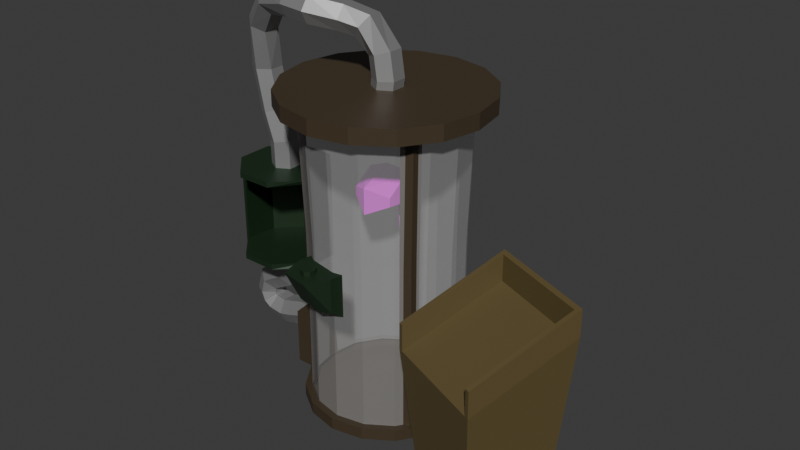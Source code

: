 # Source: CloningMachine.blend  (saved by Blender 5.0.118; exported with 4.5.12 LTS)
import bpy
from mathutils import Matrix  # noqa: F401  (used for matrix-valued properties, if any)

bpy.ops.wm.read_factory_settings(use_empty=True)
scene = bpy.context.scene
scene.name = 'Scene'

# ---- collections
col_collection = bpy.data.collections.new('Collection'); scene.collection.children.link(col_collection)

# ---- images (referenced by path relative to the original .blend; pixels are not part of the script)
import os
ASSET_DIR = os.environ.get("B2B_ASSET_DIR", "")  # directory of the original .blend (textures are referenced by path, not embedded)
HERE = os.path.dirname(os.path.abspath(__file__))  # packed textures are extracted next to this script under _unpacked/

def load_image(name, relpath, width, height, colorspace="sRGB"):
    """Load a texture the original file referenced (path relative to the .blend, or extracted next to this script)."""
    p = next((c for c in (os.path.join(HERE, relpath), os.path.join(ASSET_DIR, relpath)) if relpath and os.path.exists(c)), "")
    if p:
        img = bpy.data.images.load(p, check_existing=True)
        img.name = name
    else:  # same state as the original file: an image datablock whose file is absent (Cycles renders it pink)
        img = bpy.data.images.new(name, width, height)
        img.source = "FILE"
        img.filepath = "//" + (relpath or name)
    img.colorspace_settings.name = colorspace
    return img
img_brain = load_image('Brain', 'ModelTextures/Brain.png', 1024, 1024, 'sRGB')

# ---- materials (node trees are filled in below, after node groups)
mat_glass = bpy.data.materials.new('Glass')
mat_tankstructure = bpy.data.materials.new('TankStructure')
mat_lecturn = bpy.data.materials.new('Lecturn')
mat_hose = bpy.data.materials.new('Hose')
mat_jarstation = bpy.data.materials.new('JarStation')
mat_brain = bpy.data.materials.new('Brain')

# ---- material node trees
mat_glass.use_nodes = True; mat_glass.node_tree.nodes.clear()
_N = mat_glass.node_tree.nodes; _L = mat_glass.node_tree.links
n0 = _N.new('ShaderNodeBsdfPrincipled'); n0.name = 'Principled BSDF'; n0.location = (-200, 100)
n0.inputs[4].default_value = 0.2133
n1 = _N.new('ShaderNodeOutputMaterial'); n1.name = 'Material Output'; n1.location = (200, 100)
_L.new(n0.outputs[0], n1.inputs[0])
n1.is_active_output = True
mat_tankstructure.use_nodes = True; mat_tankstructure.node_tree.nodes.clear()
_N = mat_tankstructure.node_tree.nodes; _L = mat_tankstructure.node_tree.links
n0 = _N.new('ShaderNodeBsdfPrincipled'); n0.name = 'Principled BSDF'; n0.location = (-200, 100)
n0.inputs[0].default_value = (0.05962, 0.04167, 0.02292, 1.0)
n1 = _N.new('ShaderNodeOutputMaterial'); n1.name = 'Material Output'; n1.location = (200, 100)
_L.new(n0.outputs[0], n1.inputs[0])
n1.is_active_output = True
mat_lecturn.use_nodes = True; mat_lecturn.node_tree.nodes.clear()
_N = mat_lecturn.node_tree.nodes; _L = mat_lecturn.node_tree.links
n0 = _N.new('ShaderNodeBsdfPrincipled'); n0.name = 'Principled BSDF'; n0.location = (-200, 100)
n0.inputs[0].default_value = (0.1215, 0.09021, 0.03461, 1.0)
n1 = _N.new('ShaderNodeOutputMaterial'); n1.name = 'Material Output'; n1.location = (200, 100)
_L.new(n0.outputs[0], n1.inputs[0])
n1.is_active_output = True
mat_hose.use_nodes = True; mat_hose.node_tree.nodes.clear()
_N = mat_hose.node_tree.nodes; _L = mat_hose.node_tree.links
n0 = _N.new('ShaderNodeBsdfPrincipled'); n0.name = 'Principled BSDF'; n0.location = (-200, 100)
n0.inputs[0].default_value = (0.3537, 0.3537, 0.3537, 1.0)
n0.inputs[1].default_value = 0.5633
n1 = _N.new('ShaderNodeOutputMaterial'); n1.name = 'Material Output'; n1.location = (200, 100)
_L.new(n0.outputs[0], n1.inputs[0])
n1.is_active_output = True
mat_jarstation.use_nodes = True; mat_jarstation.node_tree.nodes.clear()
_N = mat_jarstation.node_tree.nodes; _L = mat_jarstation.node_tree.links
n0 = _N.new('ShaderNodeBsdfPrincipled'); n0.name = 'Principled BSDF'; n0.location = (-200, 100)
n0.inputs[0].default_value = (0.01678, 0.04143, 0.01793, 1.0)
n0.inputs[1].default_value = 0.3467
n1 = _N.new('ShaderNodeOutputMaterial'); n1.name = 'Material Output'; n1.location = (200, 100)
_L.new(n0.outputs[0], n1.inputs[0])
n1.is_active_output = True
mat_brain.use_nodes = True; mat_brain.node_tree.nodes.clear()
_N = mat_brain.node_tree.nodes; _L = mat_brain.node_tree.links
n0 = _N.new('ShaderNodeBsdfPrincipled'); n0.name = 'Principled BSDF'; n0.location = (-200, 100)
n0.inputs[2].default_value = 0.81
n1 = _N.new('ShaderNodeOutputMaterial'); n1.name = 'Material Output'; n1.location = (200, 100)
n2 = _N.new('ShaderNodeTexImage'); n2.name = 'Image Texture'; n2.location = (-490, 71)
n2.image = img_brain
_L.new(n0.outputs[0], n1.inputs[0])
_L.new(n2.outputs[0], n0.inputs[0])
n1.is_active_output = True

# ---- world
world_world = bpy.data.worlds.new('World'); scene.world = world_world
world_world.use_nodes = True; world_world.node_tree.nodes.clear()
_N = world_world.node_tree.nodes; _L = world_world.node_tree.links
n0 = _N.new('ShaderNodeOutputWorld'); n0.name = 'World Output'; n0.location = (200, 100)
n1 = _N.new('ShaderNodeBackground'); n1.name = 'Background'; n1.location = (-200, 100)
n1.inputs[0].default_value = (0.05088, 0.05088, 0.05088, 1.0)
_L.new(n1.outputs[0], n0.inputs[0])
n0.is_active_output = True
world_world.color = (0.05088, 0.05088, 0.05088)
world_world.sun_shadow_jitter_overblur = 0.0

# ---- meshes
me_cylinder = bpy.data.meshes.new('Cylinder')
me_cylinder.from_pydata([(1.919e-09, 0.6416, 0.0), (0.2455, 0.5927, 0.0), (0.4537, 0.4537, 0.0), (0.5927, 0.2455, 0.0), (0.6416, 2.558e-09, 0.0), (0.5927, -0.2455, 0.0), (0.4537, -0.4537, 0.0), (0.2455, -0.5927, 0.0), (1.919e-09, -0.6416, 0.0), (-0.2455, -0.5927, 0.0), (-0.4537, -0.4537, 0.0), (-0.5927, -0.2455, 0.0), (-0.6416, 2.558e-09, 0.0), (-0.5927, 0.2455, 0.0), (-0.4537, 0.4537, 0.0), (-0.2455, 0.5927, 0.0), (1.919e-09, 0.6566, 0.0), (0.2513, 0.6067, 0.0), (0.4643, 0.4643, 0.0), (0.6067, 0.2513, 0.0), (0.6566, 2.558e-09, 0.0), (0.6067, -0.2513, 0.0), (0.4643, -0.4643, 0.0), (0.2513, -0.6067, 0.0), (1.919e-09, -0.6566, 0.0), (-0.2513, -0.6067, 0.0), (-0.4643, -0.4643, 0.0), (-0.6067, -0.2513, 0.0), (-0.6566, 2.558e-09, 0.0), (-0.6067, 0.2513, 0.0), (-0.4643, 0.4643, 0.0), (-0.2513, 0.6067, 0.0), (1.919e-09, 0.6566, 0.1043), (0.2513, 0.6067, 0.1043), (0.4643, 0.4643, 0.1043), (0.6067, 0.2513, 0.1043), (0.6566, 2.558e-09, 0.1043), (0.6067, -0.2513, 0.1043), (0.4643, -0.4643, 0.1043), (0.2513, -0.6067, 0.1043), (1.919e-09, -0.6566, 0.1043), (-0.2513, -0.6067, 0.1043), (-0.4643, -0.4643, 0.1043), (-0.6067, -0.2513, 0.1043), (-0.6566, 2.558e-09, 0.1043), (-0.6067, 0.2513, 0.1043), (-0.4643, 0.4643, 0.1043), (-0.2513, 0.6067, 0.1043), (1.746e-09, 0.7174, 0.0), (0.2745, 0.6628, 0.0), (0.2745, 0.6628, 0.1043), (0.5073, 0.5073, 0.0), (0.5073, 0.5073, 0.1043), (0.6628, 0.2745, 0.0), (0.6628, 0.2745, 0.1043), (0.7174, 2.45e-09, 0.0), (0.7174, 2.45e-09, 0.1043), (0.6628, -0.2745, 0.0), (0.6628, -0.2745, 0.1043), (0.5073, -0.5073, 0.0), (0.5073, -0.5073, 0.1043), (0.2745, -0.6628, 0.0), (0.2745, -0.6628, 0.1043), (1.746e-09, -0.7174, 0.0), (1.746e-09, -0.7174, 0.1043), (-0.2745, -0.6628, 0.0), (-0.2745, -0.6628, 0.1043), (-0.5073, -0.5073, 0.0), (-0.5073, -0.5073, 0.1043), (-0.6628, -0.2745, 0.0), (-0.6628, -0.2745, 0.1043), (-0.7174, 2.45e-09, 0.0), (-0.7174, 2.45e-09, 0.1043), (-0.6628, 0.2745, 0.0), (-0.6628, 0.2745, 0.1043), (-0.5073, 0.5073, 0.0), (-0.5073, 0.5073, 0.1043), (-0.2745, 0.6628, 0.0), (-0.2745, 0.6628, 0.1043), (1.746e-09, 0.7174, 0.1043), (2.035e-09, 0.6965, 2.664), (0.2665, 0.6435, 2.664), (0.4925, 0.4925, 2.664), (0.6435, 0.2665, 2.664), (0.6965, 2.713e-09, 2.664), (0.6435, -0.2665, 2.664), (0.4925, -0.4925, 2.664), (0.2665, -0.6435, 2.664), (2.035e-09, -0.6965, 2.664), (-0.2665, -0.6435, 2.664), (-0.4925, -0.4925, 2.664), (-0.6435, -0.2665, 2.664), (-0.6965, 2.713e-09, 2.664), (-0.6435, 0.2665, 2.664), (-0.4925, 0.4925, 2.664), (-0.2665, 0.6435, 2.664), (-8.235e-07, -0.6541, 0.9575), (1.919e-09, -0.6566, 1.578), (0.2501, -0.6043, 0.9575), (0.2513, -0.6067, 1.578), (0.4622, -0.4626, 0.9575), (0.4643, -0.4643, 1.578), (0.6039, -0.2506, 0.9575), (0.6067, -0.2513, 1.578), (0.6536, -0.0004509, 0.9575), (0.6566, 2.558e-09, 1.578), (0.6039, 0.2497, 0.9575), (0.6067, 0.2513, 1.578), (0.4622, 0.4617, 0.9575), (0.4643, 0.4643, 1.578), (0.2501, 0.6034, 0.9575), (0.2513, 0.6067, 1.578), (0.3348, 0.8083, 2.8), (2.342e-09, 0.8749, 2.8), (2.342e-09, 0.8749, 2.664), (0.6186, 0.6186, 2.8), (0.8083, 0.3348, 2.8), (0.8749, 3.265e-09, 2.8), (0.8083, -0.3348, 2.8), (0.6186, -0.6186, 2.8), (0.3348, -0.8083, 2.8), (2.342e-09, -0.8749, 2.8), (-0.3348, -0.8083, 2.8), (-0.6186, -0.6186, 2.8), (-0.8083, -0.3348, 2.8), (-0.8749, 3.265e-09, 2.8), (-0.8083, 0.3348, 2.8), (-0.6186, 0.6186, 2.8), (-0.3348, 0.8083, 2.8), (0.3348, 0.8083, 2.664), (0.6186, 0.6186, 2.664), (0.8083, 0.3348, 2.664), (0.8749, 3.265e-09, 2.664), (0.8083, -0.3348, 2.664), (0.6186, -0.6186, 2.664), (0.3348, -0.8083, 2.664), (2.342e-09, -0.8749, 2.664), (-0.3348, -0.8083, 2.664), (-0.6186, -0.6186, 2.664), (-0.8083, -0.3348, 2.664), (-0.8749, 3.265e-09, 2.664), (-0.8083, 0.3348, 2.664), (-0.6186, 0.6186, 2.664), (-0.3348, 0.8083, 2.664), (0.4757, -0.4204, 0.0677), (0.5034, -0.4448, 2.719), (0.5581, -0.3771, 0.0677), (0.5906, -0.399, 2.719), (0.5628, -0.2899, 0.0677), (0.5955, -0.3068, 2.719), (-0.5664, -0.2866, 0.0677), (-0.5994, -0.3033, 2.719), (-0.5567, -0.3792, 0.0677), (-0.5891, -0.4012, 2.719), (-0.4774, -0.4158, 0.0677), (-0.5052, -0.4399, 2.719), (-0.2513, -0.6067, 1.578), (-0.2501, -0.6043, 0.9575), (-0.4643, -0.4643, 1.578), (-0.4622, -0.4626, 0.9575), (-0.6067, -0.2513, 1.578), (-0.6039, -0.2506, 0.9575), (-0.6566, 2.558e-09, 1.578), (-0.6536, -0.0004509, 0.9575), (-0.6067, 0.2513, 1.578), (-0.6039, 0.2497, 0.9575), (-0.4643, 0.4643, 1.578), (-0.4622, 0.4617, 0.9575), (-0.2513, 0.6067, 1.578), (-0.2501, 0.6034, 0.9575), (-8.235e-07, 0.6532, 0.9575), (1.919e-09, 0.6566, 1.578), (-0.5664, -0.2866, 1.582), (-0.4774, -0.4158, 1.582), (-0.5567, -0.3792, 1.582), (0.4757, -0.4204, 1.592), (0.5628, -0.2899, 1.592), (0.5581, -0.3771, 1.592), (-0.4752, -0.4143, 0.944), (-0.5542, -0.3779, 0.944), (-0.5639, -0.2857, 0.944), (0.5602, -0.289, 0.9445), (0.5555, -0.3758, 0.9445), (0.4735, -0.4189, 0.9445), (-0.8268, -0.2525, 0.08853), (-0.8268, -0.2525, 0.5935), (-0.8268, 0.2525, 0.08853), (-0.8268, 0.2525, 0.5935), (-0.6196, -0.2525, 0.08853), (-0.6196, -0.2525, 0.5935), (-0.6196, 0.2525, 0.08853), (-0.6196, 0.2525, 0.5935), (-0.8603, 0.001771, 0.08853), (-0.8603, 0.001771, 0.5935), (-0.653, 0.001771, 0.08853), (-0.653, 0.001771, 0.5935), (-0.9262, 0.1307, 0.448), (-0.7943, 0.1307, 0.448), (-0.924, 0.06622, 0.3364), (-0.7943, 0.06622, 0.3364), (-0.924, -0.06268, 0.3364), (-0.7943, -0.06268, 0.3364), (-0.9262, -0.1271, 0.448), (-0.7943, -0.1271, 0.448), (-0.9284, -0.06268, 0.5596), (-0.7943, -0.06268, 0.5597), (-0.9284, 0.06622, 0.5596), (-0.7943, 0.06622, 0.5597), (-1.072, 0.1307, 0.3996), (-1.044, 0.06622, 0.2915), (-1.044, -0.06268, 0.2915), (-1.072, -0.1271, 0.3996), (-1.1, -0.06268, 0.5076), (-1.1, 0.06622, 0.5076), (-1.311, 0.1307, 0.3914), (-1.345, 0.06622, 0.2852), (-1.345, -0.06268, 0.2852), (-1.311, -0.1271, 0.3914), (-1.276, -0.06268, 0.4976), (-1.276, 0.06622, 0.4976), (-1.406, 0.1307, 0.5163), (-1.517, 0.06622, 0.5058), (-1.517, -0.06268, 0.5058), (-1.406, -0.1271, 0.5163), (-1.295, -0.06268, 0.5269), (-1.295, 0.06622, 0.5269), (-1.373, 0.1307, 0.6385), (-1.454, 0.06622, 0.7158), (-1.454, -0.06268, 0.7158), (-1.373, -0.1271, 0.6385), (-1.293, -0.06268, 0.5613), (-1.293, 0.06622, 0.5613), (-1.266, 0.1307, 0.7064), (-1.305, 0.06622, 0.8109), (-1.305, -0.06268, 0.8109), (-1.266, -0.1271, 0.7064), (-1.227, -0.06268, 0.6019), (-1.227, 0.06622, 0.6019), (-1.089, 0.1307, 0.9562), (-1.201, 0.06622, 0.9495), (-1.201, -0.06268, 0.9495), (-1.089, -0.1271, 0.9562), (-0.978, -0.06268, 0.9629), (-0.978, 0.06622, 0.9629), (-1.111, 0.1307, 1.019), (-1.223, 0.06622, 1.018), (-1.223, -0.06268, 1.018), (-1.111, -0.1271, 1.019), (-0.9995, -0.06268, 1.019), (-0.9995, 0.06622, 1.019), (-1.097, -0.06268, 0.6672), (-1.17, -0.1271, 0.7514), (-1.244, -0.06268, 0.8357), (-1.244, 0.06622, 0.8357), (-1.097, 0.06622, 0.6672), (-1.17, 0.1307, 0.7514), (-0.9896, -0.06268, 0.7899), (-1.198, -0.06268, 0.8709), (-0.9896, 0.06622, 0.7899), (-1.094, -0.1271, 0.8304), (-1.198, 0.06622, 0.8709), (-1.094, 0.1307, 0.8304), (-0.969, -0.06268, 0.9368), (-1.191, -0.06268, 0.9104), (-0.969, 0.06622, 0.9368), (-1.08, -0.1271, 0.9236), (-1.191, 0.06622, 0.9104), (-1.08, 0.1307, 0.9236), (-1.181, 0.1307, 0.3732), (-1.187, 0.06622, 0.4846), (-1.187, -0.06268, 0.4846), (-1.181, -0.1271, 0.3732), (-1.175, -0.06268, 0.2617), (-1.175, 0.06622, 0.2617), (-1.29, 0.06622, 0.5088), (-1.29, -0.06268, 0.5088), (-1.373, -0.1271, 0.4339), (-1.456, -0.06268, 0.3589), (-1.456, 0.06622, 0.3589), (-1.373, 0.1307, 0.4339), (-1.134, 0.1307, 1.812), (-1.246, 0.06622, 1.811), (-1.246, -0.06268, 1.811), (-1.134, -0.1271, 1.812), (-1.022, -0.06268, 1.813), (-1.022, 0.06622, 1.813), (-1.139, 0.1307, 2.066), (-1.249, 0.06622, 2.047), (-1.249, -0.06268, 2.047), (-1.139, -0.1271, 2.066), (-1.029, -0.06268, 2.085), (-1.029, 0.06622, 2.085), (-1.224, 0.1307, 2.317), (-1.331, 0.06622, 2.287), (-1.331, -0.06268, 2.287), (-1.224, -0.1271, 2.317), (-1.116, -0.06268, 2.346), (-1.116, 0.06622, 2.346), (-1.302, 0.1307, 2.678), (-1.413, 0.06622, 2.675), (-1.413, -0.06268, 2.675), (-1.302, -0.1271, 2.678), (-1.19, -0.06268, 2.682), (-1.19, 0.06622, 2.682), (-1.24, 0.07524, 3.082), (-1.35, 0.02326, 3.123), (-1.371, -0.1033, 3.111), (-1.281, -0.1779, 3.056), (-1.171, -0.126, 3.014), (-1.15, 0.0006351, 3.027), (-1.001, -0.03075, 3.343), (-1.069, -0.09557, 3.431), (-1.103, -0.218, 3.409), (-1.069, -0.2756, 3.299), (-1.001, -0.2108, 3.211), (-0.9673, -0.08834, 3.233), (-0.5295, -0.09522, 3.355), (-0.5211, -0.1597, 3.466), (-0.5211, -0.2886, 3.466), (-0.5295, -0.353, 3.355), (-0.5379, -0.2886, 3.243), (-0.5379, -0.1597, 3.243), (-0.1603, 0.08183, 3.254), (-0.08931, 0.03136, 3.349), (-0.07354, -0.09633, 3.357), (-0.1288, -0.1735, 3.269), (-0.1998, -0.1231, 3.174), (-0.2156, 0.004609, 3.167), (-0.02064, 0.1356, 3.063), (0.08541, 0.07117, 3.098), (0.08541, -0.05772, 3.098), (-0.02064, -0.1222, 3.063), (-0.1267, -0.05772, 3.028), (-0.1267, 0.07117, 3.028), (0.01299, 0.1307, 2.867), (0.1245, 0.06622, 2.872), (0.1245, -0.06268, 2.872), (0.01299, -0.1271, 2.867), (-0.09854, -0.06268, 2.863), (-0.09854, 0.06622, 2.863), (-0.001667, 0.1307, 2.765), (0.11, 0.06622, 2.765), (0.11, -0.06268, 2.765), (-0.001667, -0.1271, 2.765), (-0.1133, -0.06268, 2.764), (-0.1133, 0.06622, 2.764), (-0.7482, -0.1597, 3.26), (-0.7482, -0.2886, 3.26), (-0.7543, -0.353, 3.371), (-0.7604, -0.2886, 3.483), (-0.7604, -0.1597, 3.483), (-0.7543, -0.09522, 3.371), (-0.335, -0.1811, 3.207), (-0.2805, -0.2318, 3.309), (-0.2757, -0.1636, 3.416), (-0.3253, -0.04477, 3.42), (-0.3847, -0.06219, 3.211), (-0.3799, 0.005954, 3.318), (1.949, -0.3223, 1.503), (1.84, -0.3403, 0.0), (1.664, -1.131, 1.133), (1.54, -0.9815, 0.04057), (1.123, 0.01322, 1.503), (1.188, -0.07559, 0.0), (0.7628, -0.7645, 1.133), (0.9557, -0.744, 0.04057), (0.9235, -0.7272, 0.0), (1.575, -0.9919, 0.0), (1.627, -1.116, 1.136), (2.001, -0.303, 1.519), (1.099, 0.06317, 1.519), (0.8004, -0.78, 1.136), (2.001, -0.303, 1.746), (1.664, -1.131, 1.36), (1.099, 0.06317, 1.746), (0.7628, -0.7645, 1.36), (1.949, -0.3223, 1.73), (1.627, -1.116, 1.363), (1.123, 0.01322, 1.73), (0.8004, -0.78, 1.363)], [], [(93, 92, 140, 141), (94, 93, 141, 142), (81, 80, 114, 129), (95, 94, 142, 143), (82, 81, 129, 130), (80, 95, 143, 114), (83, 82, 130, 131), (84, 83, 131, 132), (0, 1, 2, 3, 4, 5, 6, 7, 8, 9, 10, 11, 12, 13, 14, 15), (1, 0, 16, 17), (2, 1, 17, 18), (3, 2, 18, 19), (4, 3, 19, 20), (5, 4, 20, 21), (6, 5, 21, 22), (7, 6, 22, 23), (8, 7, 23, 24), (9, 8, 24, 25), (10, 9, 25, 26), (11, 10, 26, 27), (12, 11, 27, 28), (13, 12, 28, 29), (14, 13, 29, 30), (15, 14, 30, 31), (0, 15, 31, 16), (37, 38, 60, 58), (25, 24, 63, 65), (38, 39, 62, 60), (29, 28, 71, 73), (39, 40, 64, 62), (20, 19, 53, 55), (40, 41, 66, 64), (24, 23, 61, 63), (41, 42, 68, 66), (28, 27, 69, 71), (42, 43, 70, 68), (19, 18, 51, 53), (43, 44, 72, 70), (16, 31, 77, 48), (23, 22, 59, 61), (44, 45, 74, 72), (77, 78, 79, 48), (75, 76, 78, 77), (73, 74, 76, 75), (71, 72, 74, 73), (69, 70, 72, 71), (67, 68, 70, 69), (65, 66, 68, 67), (63, 64, 66, 65), (61, 62, 64, 63), (59, 60, 62, 61), (57, 58, 60, 59), (55, 56, 58, 57), (53, 54, 56, 55), (51, 52, 54, 53), (49, 50, 52, 51), (48, 79, 50, 49), (21, 20, 55, 57), (36, 37, 58, 56), (30, 29, 73, 75), (17, 16, 48, 49), (35, 36, 56, 54), (26, 25, 65, 67), (34, 35, 54, 52), (47, 32, 79, 78), (22, 21, 57, 59), (33, 34, 52, 50), (31, 30, 75, 77), (46, 47, 78, 76), (32, 33, 50, 79), (18, 17, 49, 51), (27, 26, 67, 69), (45, 46, 76, 74), (32, 170, 110, 33), (168, 95, 80, 171), (166, 94, 95, 168), (164, 93, 94, 166), (162, 92, 93, 164), (160, 91, 92, 162), (158, 90, 91, 160), (156, 89, 90, 158), (97, 88, 89, 156), (99, 87, 88, 97), (101, 86, 87, 99), (103, 85, 86, 101), (105, 84, 85, 103), (107, 83, 84, 105), (109, 82, 83, 107), (111, 81, 82, 109), (40, 96, 157, 41), (98, 99, 97, 96), (39, 98, 96, 40), (100, 101, 99, 98), (38, 100, 98, 39), (102, 103, 101, 100), (37, 102, 100, 38), (104, 105, 103, 102), (36, 104, 102, 37), (106, 107, 105, 104), (35, 106, 104, 36), (108, 109, 107, 106), (34, 108, 106, 35), (110, 111, 109, 108), (33, 110, 108, 34), (170, 171, 111, 110), (114, 113, 112, 129), (129, 112, 115, 130), (130, 115, 116, 131), (131, 116, 117, 132), (132, 117, 118, 133), (133, 118, 119, 134), (134, 119, 120, 135), (135, 120, 121, 136), (136, 121, 122, 137), (137, 122, 123, 138), (138, 123, 124, 139), (139, 124, 125, 140), (140, 125, 126, 141), (141, 126, 127, 142), (142, 127, 128, 143), (143, 128, 113, 114), (92, 91, 139, 140), (91, 90, 138, 139), (90, 89, 137, 138), (89, 88, 136, 137), (88, 87, 135, 136), (87, 86, 134, 135), (127, 126, 125, 124, 123, 122, 121, 120, 119, 118, 117, 116, 115, 112, 113, 128), (86, 85, 133, 134), (85, 84, 132, 133), (176, 149, 147, 177), (177, 147, 145, 175), (144, 148, 146), (149, 145, 147), (173, 155, 153, 174), (174, 153, 151, 172), (150, 154, 152), (155, 151, 153), (171, 80, 81, 111), (96, 97, 156, 157), (41, 157, 159, 42), (157, 156, 158, 159), (42, 159, 161, 43), (159, 158, 160, 161), (43, 161, 163, 44), (161, 160, 162, 163), (44, 163, 165, 45), (163, 162, 164, 165), (45, 165, 167, 46), (165, 164, 166, 167), (46, 167, 169, 47), (167, 166, 168, 169), (47, 169, 170, 32), (169, 168, 171, 170), (179, 174, 172, 180), (178, 173, 174, 179), (182, 177, 175, 183), (181, 176, 177, 182), (154, 178, 179, 152), (152, 179, 180, 150), (148, 181, 182, 146), (146, 182, 183, 144), (192, 193, 187, 186), (186, 187, 191, 190), (194, 195, 189, 188), (188, 189, 185, 184), (192, 194, 188, 184), (195, 193, 185, 189), (191, 187, 193, 195), (186, 190, 194, 192), (190, 191, 195, 194), (184, 185, 193, 192), (196, 197, 199, 198), (198, 199, 201, 200), (200, 201, 203, 202), (202, 203, 205, 204), (199, 197, 207, 205, 203, 201), (204, 205, 207, 206), (206, 207, 197, 196), (202, 204, 212, 211), (269, 268, 214, 219), (198, 200, 210, 209), (204, 206, 213, 212), (196, 198, 209, 208), (200, 202, 211, 210), (206, 196, 208, 213), (275, 274, 225, 224), (271, 270, 218, 217), (273, 272, 216, 215), (270, 269, 219, 218), (272, 271, 217, 216), (268, 273, 215, 214), (225, 220, 226, 231), (277, 276, 223, 222), (279, 278, 221, 220), (274, 279, 220, 225), (276, 275, 224, 223), (278, 277, 222, 221), (230, 231, 237, 236), (223, 224, 230, 229), (221, 222, 228, 227), (224, 225, 231, 230), (222, 223, 229, 228), (220, 221, 227, 226), (265, 262, 242, 241), (228, 229, 235, 234), (226, 227, 233, 232), (231, 226, 232, 237), (229, 230, 236, 235), (227, 228, 234, 233), (240, 241, 247, 246), (266, 263, 240, 239), (262, 264, 243, 242), (263, 265, 241, 240), (267, 266, 239, 238), (264, 267, 238, 243), (244, 245, 246, 247, 248, 249), (238, 239, 245, 244), (243, 238, 244, 249), (241, 242, 248, 247), (239, 240, 246, 245), (242, 243, 249, 248), (237, 232, 255, 254), (232, 233, 253, 255), (234, 235, 251, 252), (236, 237, 254, 250), (233, 234, 252, 253), (235, 236, 250, 251), (254, 255, 261, 258), (255, 253, 260, 261), (252, 251, 259, 257), (250, 254, 258, 256), (253, 252, 257, 260), (251, 250, 256, 259), (258, 261, 267, 264), (261, 260, 266, 267), (257, 259, 265, 263), (256, 258, 264, 262), (260, 257, 263, 266), (259, 256, 262, 265), (208, 209, 273, 268), (210, 211, 271, 272), (212, 213, 269, 270), (209, 210, 272, 273), (211, 212, 270, 271), (213, 208, 268, 269), (215, 216, 277, 278), (217, 218, 275, 276), (219, 214, 279, 274), (214, 215, 278, 279), (216, 217, 276, 277), (218, 219, 274, 275), (280, 285, 284, 283, 282, 281), (290, 291, 297, 296), (283, 284, 290, 289), (281, 282, 288, 287), (284, 285, 291, 290), (282, 283, 289, 288), (280, 281, 287, 286), (285, 280, 286, 291), (297, 292, 298, 303), (288, 289, 295, 294), (286, 287, 293, 292), (291, 286, 292, 297), (289, 290, 296, 295), (287, 288, 294, 293), (302, 303, 309, 308), (295, 296, 302, 301), (293, 294, 300, 299), (296, 297, 303, 302), (294, 295, 301, 300), (292, 293, 299, 298), (309, 304, 310, 315), (300, 301, 307, 306), (298, 299, 305, 304), (303, 298, 304, 309), (301, 302, 308, 307), (299, 300, 306, 305), (347, 346, 321, 320), (307, 308, 314, 313), (305, 306, 312, 311), (308, 309, 315, 314), (306, 307, 313, 312), (304, 305, 311, 310), (353, 352, 326, 325), (349, 348, 319, 318), (351, 350, 317, 316), (346, 351, 316, 321), (348, 347, 320, 319), (350, 349, 318, 317), (324, 325, 331, 330), (355, 354, 324, 323), (352, 356, 327, 326), (354, 353, 325, 324), (357, 355, 323, 322), (356, 357, 322, 327), (329, 330, 336, 335), (322, 323, 329, 328), (327, 322, 328, 333), (325, 326, 332, 331), (323, 324, 330, 329), (326, 327, 333, 332), (335, 336, 342, 341), (332, 333, 339, 338), (330, 331, 337, 336), (328, 329, 335, 334), (333, 328, 334, 339), (331, 332, 338, 337), (340, 341, 342, 343, 344, 345), (338, 339, 345, 344), (336, 337, 343, 342), (334, 335, 341, 340), (339, 334, 340, 345), (337, 338, 344, 343), (311, 312, 349, 350), (313, 314, 347, 348), (315, 310, 351, 346), (310, 311, 350, 351), (312, 313, 348, 349), (314, 315, 346, 347), (321, 316, 357, 356), (316, 317, 355, 357), (318, 319, 353, 354), (320, 321, 356, 352), (317, 318, 354, 355), (319, 320, 352, 353), (358, 362, 371, 368), (363, 359, 367, 366), (361, 368, 371, 365), (359, 369, 360, 367), (363, 370, 369, 359), (366, 364, 370, 363), (361, 365, 366, 367), (368, 361, 367, 360), (371, 362, 378, 379), (370, 364, 375, 374), (368, 360, 373, 377), (365, 371, 364, 366), (376, 377, 373, 372), (378, 376, 372, 374), (379, 378, 374, 375), (360, 369, 372, 373), (358, 368, 377, 376), (364, 371, 379, 375), (369, 370, 374, 372), (362, 358, 376, 378)])
me_cylinder.polygons.foreach_set('material_index', [1, 1, 1, 1, 1, 1, 1, 1, 1, 1, 1, 1, 1, 1, 1, 1, 1, 1, 1, 1, 1, 1, 1, 1, 1, 1, 1, 1, 1, 1, 1, 1, 1, 1, 1, 1, 1, 1, 1, 1, 1, 1, 1, 1, 1, 1, 1, 1, 1, 1, 1, 1, 1, 1, 1, 1, 1, 1, 1, 1, 1, 1, 1, 1, 1, 1, 1, 1, 1, 1, 1, 1, 1, 0, 0, 0, 0, 0, 0, 0, 0, 0, 0, 0, 0, 0, 0, 0, 0, 0, 0, 0, 0, 0, 0, 0, 0, 0, 0, 0, 0, 0, 0, 0, 0, 1, 1, 1, 1, 1, 1, 1, 1, 1, 1, 1, 1, 1, 1, 1, 1, 1, 1, 1, 1, 1, 1, 1, 1, 1, 1, 1, 1, 1, 1, 1, 1, 1, 0, 0, 0, 0, 0, 0, 0, 0, 0, 0, 0, 0, 0, 0, 0, 0, 1, 1, 1, 1, 1, 1, 1, 1, 1, 1, 1, 1, 1, 1, 1, 1, 1, 1, 3, 3, 3, 3, 3, 3, 3, 3, 3, 3, 3, 3, 3, 3, 3, 3, 3, 3, 3, 3, 3, 3, 3, 3, 3, 3, 3, 3, 3, 3, 3, 3, 3, 3, 3, 3, 3, 3, 3, 3, 3, 3, 3, 3, 3, 3, 3, 3, 3, 3, 3, 3, 3, 3, 3, 3, 3, 3, 3, 3, 3, 3, 3, 3, 3, 3, 3, 3, 3, 3, 3, 3, 3, 3, 3, 3, 3, 3, 3, 3, 3, 3, 3, 3, 3, 3, 3, 3, 3, 3, 3, 3, 3, 3, 3, 3, 3, 3, 3, 3, 3, 3, 3, 3, 3, 3, 3, 3, 3, 3, 3, 3, 3, 3, 3, 3, 3, 3, 3, 3, 3, 3, 3, 3, 3, 3, 3, 3, 3, 3, 3, 3, 3, 3, 3, 3, 3, 3, 3, 3, 3, 3, 3, 3, 3, 3, 3, 3, 3, 3, 3, 3, 3, 3, 2, 2, 2, 2, 2, 2, 2, 2, 2, 2, 2, 2, 2, 2, 2, 2, 2, 2, 2, 2])
_uv = me_cylinder.uv_layers.new(name='UVMap')
_uv.uv.foreach_set('vector', [0.1875, 0.9757, 0.25, 0.9757, 0.25, 0.9757, 0.1875, 0.9757, 0.125, 0.9757, 0.1875, 0.9757, 0.1875, 0.9757, 0.125, 0.9757, 0.9375, 0.9757, 1.0, 0.9757, 1.0, 0.9757, 0.9375, 0.9757, 0.0625, 0.9757, 0.125, 0.9757, 0.125, 0.9757, 0.0625, 0.9757, 0.875, 0.9757, 0.9375, 0.9757, 0.9375, 0.9757, 0.875, 0.9757, 0.0, 0.9757, 0.0625, 0.9757, 0.0625, 0.9757, 0.0, 0.9757, 0.8125, 0.9757, 0.875, 0.9757, 0.875, 0.9757, 0.8125, 0.9757, 0.75, 0.9757, 0.8125, 0.9757, 0.8125, 0.9757, 0.75, 0.9757, 0.75, 0.4845, 0.8397, 0.4666, 0.9158, 0.4158, 0.9666, 0.3397, 0.9845, 0.25, 0.9666, 0.1603, 0.9158, 0.08419, 0.8397, 0.03335, 0.75, 0.0155, 0.6603, 0.03335, 0.5842, 0.08419, 0.5334, 0.1603, 0.5155, 0.25, 0.5334, 0.3397, 0.5842, 0.4158, 0.6603, 0.4666, 0.8397, 0.4666, 0.75, 0.4845, 0.75, 0.49, 0.8418, 0.4717, 0.9158, 0.4158, 0.8397, 0.4666, 0.8418, 0.4717, 0.9197, 0.4197, 0.9666, 0.3397, 0.9158, 0.4158, 0.9197, 0.4197, 0.9717, 0.3418, 0.9845, 0.25, 0.9666, 0.3397, 0.9717, 0.3418, 0.99, 0.25, 0.9666, 0.1603, 0.9845, 0.25, 0.99, 0.25, 0.9717, 0.1582, 0.9158, 0.08419, 0.9666, 0.1603, 0.9717, 0.1582, 0.9197, 0.08029, 0.8397, 0.03335, 0.9158, 0.08419, 0.9197, 0.08029, 0.8418, 0.02827, 0.75, 0.0155, 0.8397, 0.03335, 0.8418, 0.02827, 0.75, 0.01, 0.6603, 0.03335, 0.75, 0.0155, 0.75, 0.01, 0.6582, 0.02827, 0.5842, 0.08419, 0.6603, 0.03335, 0.6582, 0.02827, 0.5803, 0.08029, 0.5334, 0.1603, 0.5842, 0.08419, 0.5803, 0.08029, 0.5283, 0.1582, 0.5155, 0.25, 0.5334, 0.1603, 0.5283, 0.1582, 0.51, 0.25, 0.5334, 0.3397, 0.5155, 0.25, 0.51, 0.25, 0.5283, 0.3418, 0.5842, 0.4158, 0.5334, 0.3397, 0.5283, 0.3418, 0.5803, 0.4197, 0.6603, 0.4666, 0.5842, 0.4158, 0.5803, 0.4197, 0.6582, 0.4717, 0.75, 0.4845, 0.6603, 0.4666, 0.6582, 0.4717, 0.75, 0.49, 0.6875, 0.5186, 0.625, 0.5186, 0.625, 0.5186, 0.6875, 0.5186, 0.6582, 0.02827, 0.75, 0.01, 0.75, 0.01, 0.6582, 0.02827, 0.625, 0.5186, 0.5625, 0.5186, 0.5625, 0.5186, 0.625, 0.5186, 0.5283, 0.3418, 0.51, 0.25, 0.51, 0.25, 0.5283, 0.3418, 0.5625, 0.5186, 0.5, 0.5186, 0.5, 0.5186, 0.5625, 0.5186, 0.99, 0.25, 0.9717, 0.3418, 0.9717, 0.3418, 0.99, 0.25, 0.5, 0.5186, 0.4375, 0.5186, 0.4375, 0.5186, 0.5, 0.5186, 0.75, 0.01, 0.8418, 0.02827, 0.8418, 0.02827, 0.75, 0.01, 0.4375, 0.5186, 0.375, 0.5186, 0.375, 0.5186, 0.4375, 0.5186, 0.51, 0.25, 0.5283, 0.1582, 0.5283, 0.1582, 0.51, 0.25, 0.375, 0.5186, 0.3125, 0.5186, 0.3125, 0.5186, 0.375, 0.5186, 0.9717, 0.3418, 0.9197, 0.4197, 0.9197, 0.4197, 0.9717, 0.3418, 0.3125, 0.5186, 0.25, 0.5186, 0.25, 0.5186, 0.3125, 0.5186, 0.75, 0.49, 0.6582, 0.4717, 0.6582, 0.4717, 0.75, 0.49, 0.8418, 0.02827, 0.9197, 0.08029, 0.9197, 0.08029, 0.8418, 0.02827, 0.25, 0.5186, 0.1875, 0.5186, 0.1875, 0.5186, 0.25, 0.5186, 0.0625, 0.5, 0.0625, 0.5186, 0.0, 0.5186, 0.0, 0.5, 0.125, 0.5, 0.125, 0.5186, 0.0625, 0.5186, 0.0625, 0.5, 0.1875, 0.5, 0.1875, 0.5186, 0.125, 0.5186, 0.125, 0.5, 0.25, 0.5, 0.25, 0.5186, 0.1875, 0.5186, 0.1875, 0.5, 0.3125, 0.5, 0.3125, 0.5186, 0.25, 0.5186, 0.25, 0.5, 0.375, 0.5, 0.375, 0.5186, 0.3125, 0.5186, 0.3125, 0.5, 0.4375, 0.5, 0.4375, 0.5186, 0.375, 0.5186, 0.375, 0.5, 0.5, 0.5, 0.5, 0.5186, 0.4375, 0.5186, 0.4375, 0.5, 0.5625, 0.5, 0.5625, 0.5186, 0.5, 0.5186, 0.5, 0.5, 0.625, 0.5, 0.625, 0.5186, 0.5625, 0.5186, 0.5625, 0.5, 0.6875, 0.5, 0.6875, 0.5186, 0.625, 0.5186, 0.625, 0.5, 0.75, 0.5, 0.75, 0.5186, 0.6875, 0.5186, 0.6875, 0.5, 0.8125, 0.5, 0.8125, 0.5186, 0.75, 0.5186, 0.75, 0.5, 0.875, 0.5, 0.875, 0.5186, 0.8125, 0.5186, 0.8125, 0.5, 0.9375, 0.5, 0.9375, 0.5186, 0.875, 0.5186, 0.875, 0.5, 1.0, 0.5, 1.0, 0.5186, 0.9375, 0.5186, 0.9375, 0.5, 0.9717, 0.1582, 0.99, 0.25, 0.99, 0.25, 0.9717, 0.1582, 0.75, 0.5186, 0.6875, 0.5186, 0.6875, 0.5186, 0.75, 0.5186, 0.5803, 0.4197, 0.5283, 0.3418, 0.5283, 0.3418, 0.5803, 0.4197, 0.8418, 0.4717, 0.75, 0.49, 0.75, 0.49, 0.8418, 0.4717, 0.8125, 0.5186, 0.75, 0.5186, 0.75, 0.5186, 0.8125, 0.5186, 0.5803, 0.08029, 0.6582, 0.02827, 0.6582, 0.02827, 0.5803, 0.08029, 0.875, 0.5186, 0.8125, 0.5186, 0.8125, 0.5186, 0.875, 0.5186, 0.0625, 0.5186, 0.0, 0.5186, 0.0, 0.5186, 0.0625, 0.5186, 0.9197, 0.08029, 0.9717, 0.1582, 0.9717, 0.1582, 0.9197, 0.08029, 0.9375, 0.5186, 0.875, 0.5186, 0.875, 0.5186, 0.9375, 0.5186, 0.6582, 0.4717, 0.5803, 0.4197, 0.5803, 0.4197, 0.6582, 0.4717, 0.125, 0.5186, 0.0625, 0.5186, 0.0625, 0.5186, 0.125, 0.5186, 1.0, 0.5186, 0.9375, 0.5186, 0.9375, 0.5186, 1.0, 0.5186, 0.9197, 0.4197, 0.8418, 0.4717, 0.8418, 0.4717, 0.9197, 0.4197, 0.5283, 0.1582, 0.5803, 0.08029, 0.5803, 0.08029, 0.5283, 0.1582, 0.1875, 0.5186, 0.125, 0.5186, 0.125, 0.5186, 0.1875, 0.5186, 1.0, 0.5186, 1.0, 0.671, 0.9375, 0.671, 0.9375, 0.5186, 0.0625, 0.8234, 0.0625, 0.9757, 0.0, 0.9757, 0.0, 0.8234, 0.125, 0.8234, 0.125, 0.9757, 0.0625, 0.9757, 0.0625, 0.8234, 0.1875, 0.8234, 0.1875, 0.9757, 0.125, 0.9757, 0.125, 0.8234, 0.25, 0.8234, 0.25, 0.9757, 0.1875, 0.9757, 0.1875, 0.8234, 0.3125, 0.8234, 0.3125, 0.9757, 0.25, 0.9757, 0.25, 0.8234, 0.375, 0.8234, 0.375, 0.9757, 0.3125, 0.9757, 0.3125, 0.8234, 0.4375, 0.8234, 0.4375, 0.9757, 0.375, 0.9757, 0.375, 0.8234, 0.5, 0.8234, 0.5, 0.9757, 0.4375, 0.9757, 0.4375, 0.8234, 0.5625, 0.8234, 0.5625, 0.9757, 0.5, 0.9757, 0.5, 0.8234, 0.625, 0.8234, 0.625, 0.9757, 0.5625, 0.9757, 0.5625, 0.8234, 0.6875, 0.8234, 0.6875, 0.9757, 0.625, 0.9757, 0.625, 0.8234, 0.75, 0.8234, 0.75, 0.9757, 0.6875, 0.9757, 0.6875, 0.8234, 0.8125, 0.8234, 0.8125, 0.9757, 0.75, 0.9757, 0.75, 0.8234, 0.875, 0.8234, 0.875, 0.9757, 0.8125, 0.9757, 0.8125, 0.8234, 0.9375, 0.8234, 0.9375, 0.9757, 0.875, 0.9757, 0.875, 0.8234, 0.5, 0.5186, 0.5, 0.671, 0.4375, 0.671, 0.4375, 0.5186, 0.5625, 0.671, 0.5625, 0.8234, 0.5, 0.8234, 0.5, 0.671, 0.5625, 0.5186, 0.5625, 0.671, 0.5, 0.671, 0.5, 0.5186, 0.625, 0.671, 0.625, 0.8234, 0.5625, 0.8234, 0.5625, 0.671, 0.625, 0.5186, 0.625, 0.671, 0.5625, 0.671, 0.5625, 0.5186, 0.6875, 0.671, 0.6875, 0.8234, 0.625, 0.8234, 0.625, 0.671, 0.6875, 0.5186, 0.6875, 0.671, 0.625, 0.671, 0.625, 0.5186, 0.75, 0.671, 0.75, 0.8234, 0.6875, 0.8234, 0.6875, 0.671, 0.75, 0.5186, 0.75, 0.671, 0.6875, 0.671, 0.6875, 0.5186, 0.8125, 0.671, 0.8125, 0.8234, 0.75, 0.8234, 0.75, 0.671, 0.8125, 0.5186, 0.8125, 0.671, 0.75, 0.671, 0.75, 0.5186, 0.875, 0.671, 0.875, 0.8234, 0.8125, 0.8234, 0.8125, 0.671, 0.875, 0.5186, 0.875, 0.671, 0.8125, 0.671, 0.8125, 0.5186, 0.9375, 0.671, 0.9375, 0.8234, 0.875, 0.8234, 0.875, 0.671, 0.9375, 0.5186, 0.9375, 0.671, 0.875, 0.671, 0.875, 0.5186, 1.0, 0.671, 1.0, 0.8234, 0.9375, 0.8234, 0.9375, 0.671, 1.0, 0.9757, 1.0, 1.0, 0.9375, 1.0, 0.9375, 0.9757, 0.9375, 0.9757, 0.9375, 1.0, 0.875, 1.0, 0.875, 0.9757, 0.875, 0.9757, 0.875, 1.0, 0.8125, 1.0, 0.8125, 0.9757, 0.8125, 0.9757, 0.8125, 1.0, 0.75, 1.0, 0.75, 0.9757, 0.75, 0.9757, 0.75, 1.0, 0.6875, 1.0, 0.6875, 0.9757, 0.6875, 0.9757, 0.6875, 1.0, 0.625, 1.0, 0.625, 0.9757, 0.625, 0.9757, 0.625, 1.0, 0.5625, 1.0, 0.5625, 0.9757, 0.5625, 0.9757, 0.5625, 1.0, 0.5, 1.0, 0.5, 0.9757, 0.5, 0.9757, 0.5, 1.0, 0.4375, 1.0, 0.4375, 0.9757, 0.4375, 0.9757, 0.4375, 1.0, 0.375, 1.0, 0.375, 0.9757, 0.375, 0.9757, 0.375, 1.0, 0.3125, 1.0, 0.3125, 0.9757, 0.3125, 0.9757, 0.3125, 1.0, 0.25, 1.0, 0.25, 0.9757, 0.25, 0.9757, 0.25, 1.0, 0.1875, 1.0, 0.1875, 0.9757, 0.1875, 0.9757, 0.1875, 1.0, 0.125, 1.0, 0.125, 0.9757, 0.125, 0.9757, 0.125, 1.0, 0.0625, 1.0, 0.0625, 0.9757, 0.0625, 0.9757, 0.0625, 1.0, 0.0, 1.0, 0.0, 0.9757, 0.25, 0.9757, 0.3125, 0.9757, 0.3125, 0.9757, 0.25, 0.9757, 0.3125, 0.9757, 0.375, 0.9757, 0.375, 0.9757, 0.3125, 0.9757, 0.375, 0.9757, 0.4375, 0.9757, 0.4375, 0.9757, 0.375, 0.9757, 0.4375, 0.9757, 0.5, 0.9757, 0.5, 0.9757, 0.4375, 0.9757, 0.5, 0.9757, 0.5625, 0.9757, 0.5625, 0.9757, 0.5, 0.9757, 0.5625, 0.9757, 0.625, 0.9757, 0.625, 0.9757, 0.5625, 0.9757, 0.08029, 0.4197, 0.02827, 0.3418, 0.01, 0.25, 0.02827, 0.1582, 0.08029, 0.08029, 0.1582, 0.02827, 0.25, 0.01, 0.3418, 0.02827, 0.4197, 0.08029, 0.4717, 0.1582, 0.49, 0.25, 0.4717, 0.3418, 0.4197, 0.4197, 0.3418, 0.4717, 0.25, 0.49, 0.1582, 0.4717, 0.625, 0.9757, 0.6875, 0.9757, 0.6875, 0.9757, 0.625, 0.9757, 0.6875, 0.9757, 0.75, 0.9757, 0.75, 0.9757, 0.6875, 0.9757, 0.5187, 0.5, 0.625, 0.5, 0.625, 0.75, 0.5187, 0.75, 0.5187, 0.75, 0.625, 0.75, 0.625, 1.0, 0.5187, 1.0, 0.125, 0.75, 0.375, 0.5, 0.375, 0.75, 0.625, 0.5, 0.875, 0.75, 0.625, 0.75, 0.5178, 0.5, 0.625, 0.5, 0.625, 0.75, 0.5178, 0.75, 0.5178, 0.75, 0.625, 0.75, 0.625, 1.0, 0.5178, 1.0, 0.125, 0.75, 0.375, 0.5, 0.375, 0.75, 0.625, 0.5, 0.875, 0.75, 0.625, 0.75, 1.0, 0.8234, 1.0, 0.9757, 0.9375, 0.9757, 0.9375, 0.8234, 0.5, 0.671, 0.5, 0.8234, 0.4375, 0.8234, 0.4375, 0.671, 0.4375, 0.5186, 0.4375, 0.671, 0.375, 0.671, 0.375, 0.5186, 0.4375, 0.671, 0.4375, 0.8234, 0.375, 0.8234, 0.375, 0.671, 0.375, 0.5186, 0.375, 0.671, 0.3125, 0.671, 0.3125, 0.5186, 0.375, 0.671, 0.375, 0.8234, 0.3125, 0.8234, 0.3125, 0.671, 0.3125, 0.5186, 0.3125, 0.671, 0.25, 0.671, 0.25, 0.5186, 0.3125, 0.671, 0.3125, 0.8234, 0.25, 0.8234, 0.25, 0.671, 0.25, 0.5186, 0.25, 0.671, 0.1875, 0.671, 0.1875, 0.5186, 0.25, 0.671, 0.25, 0.8234, 0.1875, 0.8234, 0.1875, 0.671, 0.1875, 0.5186, 0.1875, 0.671, 0.125, 0.671, 0.125, 0.5186, 0.1875, 0.671, 0.1875, 0.8234, 0.125, 0.8234, 0.125, 0.671, 0.125, 0.5186, 0.125, 0.671, 0.0625, 0.671, 0.0625, 0.5186, 0.125, 0.671, 0.125, 0.8234, 0.0625, 0.8234, 0.0625, 0.671, 0.0625, 0.5186, 0.0625, 0.671, 0.0, 0.671, 0.0, 0.5186, 0.0625, 0.671, 0.0625, 0.8234, 0.0, 0.8234, 0.0, 0.671, 0.4576, 0.75, 0.5178, 0.75, 0.5178, 1.0, 0.4576, 1.0, 0.4576, 0.5, 0.5178, 0.5, 0.5178, 0.75, 0.4576, 0.75, 0.4577, 0.75, 0.5187, 0.75, 0.5187, 1.0, 0.4577, 1.0, 0.4577, 0.5, 0.5187, 0.5, 0.5187, 0.75, 0.4577, 0.75, 0.375, 0.5, 0.4576, 0.5, 0.4576, 0.75, 0.375, 0.75, 0.375, 0.75, 0.4576, 0.75, 0.4576, 1.0, 0.375, 1.0, 0.375, 0.5, 0.4577, 0.5, 0.4577, 0.75, 0.375, 0.75, 0.375, 0.75, 0.4577, 0.75, 0.4577, 1.0, 0.375, 1.0, 0.375, 0.1259, 0.625, 0.1259, 0.625, 0.25, 0.375, 0.25, 0.375, 0.25, 0.625, 0.25, 0.625, 0.5, 0.375, 0.5, 0.375, 0.6241, 0.625, 0.6241, 0.625, 0.75, 0.375, 0.75, 0.375, 0.75, 0.625, 0.75, 0.625, 1.0, 0.375, 1.0, 0.125, 0.6241, 0.375, 0.6241, 0.375, 0.75, 0.125, 0.75, 0.625, 0.6241, 0.875, 0.6241, 0.875, 0.75, 0.625, 0.75, 0.625, 0.5, 0.875, 0.5, 0.875, 0.6241, 0.625, 0.6241, 0.125, 0.5, 0.375, 0.5, 0.375, 0.6241, 0.125, 0.6241, 0.375, 0.5, 0.625, 0.5, 0.625, 0.6241, 0.375, 0.6241, 0.375, 0.0, 0.625, 0.0, 0.625, 0.1259, 0.375, 0.1259, 1.0, 0.5, 1.0, 1.0, 0.8333, 1.0, 0.8333, 0.5, 0.8333, 0.5, 0.8333, 1.0, 0.6667, 1.0, 0.6667, 0.5, 0.6667, 0.5, 0.6667, 1.0, 0.5, 1.0, 0.5, 0.5, 0.5, 0.5, 0.5, 1.0, 0.3333, 1.0, 0.3333, 0.5, 0.4578, 0.37, 0.25, 0.49, 0.04215, 0.37, 0.04215, 0.13, 0.25, 0.01, 0.4578, 0.13, 0.3333, 0.5, 0.3333, 1.0, 0.1667, 1.0, 0.1667, 0.5, 0.1667, 0.5, 0.1667, 1.0, -8.941e-08, 1.0, -8.941e-08, 0.5, 0.5, 0.5, 0.3333, 0.5, 0.3333, 0.5, 0.5, 0.5, 0.1667, 0.5, -8.941e-08, 0.5, -8.941e-08, 0.5, 0.1667, 0.5, 0.8333, 0.5, 0.6667, 0.5, 0.6667, 0.5, 0.8333, 0.5, 0.3333, 0.5, 0.1667, 0.5, 0.1667, 0.5, 0.3333, 0.5, 1.0, 0.5, 0.8333, 0.5, 0.8333, 0.5, 1.0, 0.5, 0.6667, 0.5, 0.5, 0.5, 0.5, 0.5, 0.6667, 0.5, 0.1667, 0.5, -8.941e-08, 0.5, -8.941e-08, 0.5, 0.1667, 0.5, 0.3333, 0.5, 0.1667, 0.5, 0.1667, 0.5, 0.3333, 0.5, 0.5, 0.5, 0.3333, 0.5, 0.3333, 0.5, 0.5, 0.5, 0.8333, 0.5, 0.6667, 0.5, 0.6667, 0.5, 0.8333, 0.5, 0.3333, 0.5, 0.1667, 0.5, 0.1667, 0.5, 0.3333, 0.5, 0.6667, 0.5, 0.5, 0.5, 0.5, 0.5, 0.6667, 0.5, 1.0, 0.5, 0.8333, 0.5, 0.8333, 0.5, 1.0, 0.5, 0.1667, 0.5, -8.941e-08, 0.5, -8.941e-08, 0.5, 0.1667, 0.5, 0.6667, 0.5, 0.5, 0.5, 0.5, 0.5, 0.6667, 0.5, 1.0, 0.5, 0.8333, 0.5, 0.8333, 0.5, 1.0, 0.5, 0.1667, 0.5, -8.941e-08, 0.5, -8.941e-08, 0.5, 0.1667, 0.5, 0.5, 0.5, 0.3333, 0.5, 0.3333, 0.5, 0.5, 0.5, 0.8333, 0.5, 0.6667, 0.5, 0.6667, 0.5, 0.8333, 0.5, 0.3333, 0.5, 0.1667, 0.5, 0.1667, 0.5, 0.3333, 0.5, 0.5, 0.5, 0.3333, 0.5, 0.3333, 0.5, 0.5, 0.5, 0.8333, 0.5, 0.6667, 0.5, 0.6667, 0.5, 0.8333, 0.5, 0.3333, 0.5, 0.1667, 0.5, 0.1667, 0.5, 0.3333, 0.5, 0.6667, 0.5, 0.5, 0.5, 0.5, 0.5, 0.6667, 0.5, 1.0, 0.5, 0.8333, 0.5, 0.8333, 0.5, 1.0, 0.5, 0.5, 0.5, 0.3333, 0.5, 0.3333, 0.5, 0.5, 0.5, 0.6667, 0.5, 0.5, 0.5, 0.5, 0.5, 0.6667, 0.5, 1.0, 0.5, 0.8333, 0.5, 0.8333, 0.5, 1.0, 0.5, 0.1667, 0.5, -8.941e-08, 0.5, -8.941e-08, 0.5, 0.1667, 0.5, 0.5, 0.5, 0.3333, 0.5, 0.3333, 0.5, 0.5, 0.5, 0.8333, 0.5, 0.6667, 0.5, 0.6667, 0.5, 0.8333, 0.5, 0.6667, 0.5, 0.5, 0.5, 0.5, 0.5, 0.6667, 0.5, 0.8333, 0.5, 0.6667, 0.5, 0.6667, 0.5, 0.8333, 0.5, 0.3333, 0.5, 0.1667, 0.5, 0.1667, 0.5, 0.3333, 0.5, 0.6667, 0.5, 0.5, 0.5, 0.5, 0.5, 0.6667, 0.5, 1.0, 0.5, 0.8333, 0.5, 0.8333, 0.5, 1.0, 0.5, 0.1667, 0.5, -8.941e-08, 0.5, -8.941e-08, 0.5, 0.1667, 0.5, 0.75, 0.49, 0.9578, 0.37, 0.9578, 0.13, 0.75, 0.01, 0.5422, 0.13, 0.5422, 0.37, 1.0, 0.5, 0.8333, 0.5, 0.8333, 0.5, 1.0, 0.5, 0.1667, 0.5, -8.941e-08, 0.5, -8.941e-08, 0.5, 0.1667, 0.5, 0.5, 0.5, 0.3333, 0.5, 0.3333, 0.5, 0.5, 0.5, 0.8333, 0.5, 0.6667, 0.5, 0.6667, 0.5, 0.8333, 0.5, 0.3333, 0.5, 0.1667, 0.5, 0.1667, 0.5, 0.3333, 0.5, 0.1667, 0.5, -8.941e-08, 0.5, -8.941e-08, 0.5, 0.1667, 0.5, 1.0, 0.5, 0.8333, 0.5, 0.8333, 0.5, 1.0, 0.5, 0.6667, 0.5, 0.5, 0.5, 0.5, 0.5, 0.6667, 0.5, 0.3333, 0.5, 0.1667, 0.5, 0.1667, 0.5, 0.3333, 0.5, 0.8333, 0.5, 0.6667, 0.5, 0.6667, 0.5, 0.8333, 0.5, 0.5, 0.5, 0.3333, 0.5, 0.3333, 0.5, 0.5, 0.5, 0.1667, 0.5, -8.941e-08, 0.5, -8.941e-08, 0.5, 0.1667, 0.5, 1.0, 0.5, 0.8333, 0.5, 0.8333, 0.5, 1.0, 0.5, 0.6667, 0.5, 0.5, 0.5, 0.5, 0.5, 0.6667, 0.5, 0.3333, 0.5, 0.1667, 0.5, 0.1667, 0.5, 0.3333, 0.5, 0.8333, 0.5, 0.6667, 0.5, 0.6667, 0.5, 0.8333, 0.5, 0.5, 0.5, 0.3333, 0.5, 0.3333, 0.5, 0.5, 0.5, 0.1667, 0.5, -8.941e-08, 0.5, -8.941e-08, 0.5, 0.1667, 0.5, 1.0, 0.5, 0.8333, 0.5, 0.8333, 0.5, 1.0, 0.5, 0.6667, 0.5, 0.5, 0.5, 0.5, 0.5, 0.6667, 0.5, 0.3333, 0.5, 0.1667, 0.5, 0.1667, 0.5, 0.3333, 0.5, 0.8333, 0.5, 0.6667, 0.5, 0.6667, 0.5, 0.8333, 0.5, 0.5, 0.5, 0.3333, 0.5, 0.3333, 0.5, 0.5, 0.5, 1.0, 0.5, 0.8333, 0.5, 0.8333, 0.5, 1.0, 0.5, 0.6667, 0.5, 0.5, 0.5, 0.5, 0.5, 0.6667, 0.5, 0.3333, 0.5, 0.1667, 0.5, 0.1667, 0.5, 0.3333, 0.5, 0.8333, 0.5, 0.6667, 0.5, 0.6667, 0.5, 0.8333, 0.5, 0.5, 0.5, 0.3333, 0.5, 0.3333, 0.5, 0.5, 0.5, 0.1667, 0.5, -8.941e-08, 0.5, -8.941e-08, 0.5, 0.1667, 0.5, 0.8333, 0.5, 0.6667, 0.5, 0.6667, 0.5, 0.8333, 0.5, 0.5, 0.5, 0.3333, 0.5, 0.3333, 0.5, 0.5, 0.5, 0.1667, 0.5, -8.941e-08, 0.5, -8.941e-08, 0.5, 0.1667, 0.5, 1.0, 0.5, 0.8333, 0.5, 0.8333, 0.5, 1.0, 0.5, 0.6667, 0.5, 0.5, 0.5, 0.5, 0.5, 0.6667, 0.5, 0.3333, 0.5, 0.1667, 0.5, 0.1667, 0.5, 0.3333, 0.5, 0.75, 0.49, 0.5422, 0.37, 0.5422, 0.13, 0.75, 0.01, 0.9578, 0.13, 0.9578, 0.37, 0.5422, 0.13, 0.5422, 0.37, 0.5422, 0.37, 0.5422, 0.13, 0.75, 0.01, 0.5422, 0.13, 0.5422, 0.13, 0.75, 0.01, 0.9578, 0.37, 0.9578, 0.13, 0.9578, 0.13, 0.9578, 0.37, 0.5422, 0.13, 0.5422, 0.37, 0.5422, 0.37, 0.5422, 0.13, 0.9578, 0.13, 0.75, 0.01, 0.75, 0.01, 0.9578, 0.13, 0.75, 0.49, 0.9578, 0.37, 0.9578, 0.37, 0.75, 0.49, 0.5422, 0.37, 0.75, 0.49, 0.75, 0.49, 0.5422, 0.37, 0.5422, 0.37, 0.75, 0.49, 0.75, 0.49, 0.5422, 0.37, 0.9578, 0.13, 0.75, 0.01, 0.75, 0.01, 0.9578, 0.13, 0.75, 0.49, 0.9578, 0.37, 0.9578, 0.37, 0.75, 0.49, 0.5422, 0.37, 0.75, 0.49, 0.75, 0.49, 0.5422, 0.37, 0.75, 0.01, 0.5422, 0.13, 0.5422, 0.13, 0.75, 0.01, 0.9578, 0.37, 0.9578, 0.13, 0.9578, 0.13, 0.9578, 0.37, 0.5422, 0.13, 0.5422, 0.37, 0.5422, 0.37, 0.5422, 0.13, 0.75, 0.01, 0.5422, 0.13, 0.5422, 0.13, 0.75, 0.01, 0.9578, 0.37, 0.9578, 0.13, 0.9578, 0.13, 0.9578, 0.37, 0.5422, 0.13, 0.5422, 0.37, 0.5422, 0.37, 0.5422, 0.13, 0.9578, 0.13, 0.75, 0.01, 0.75, 0.01, 0.9578, 0.13, 0.75, 0.49, 0.9578, 0.37, 0.9578, 0.37, 0.75, 0.49, 0.5422, 0.37, 0.75, 0.49, 0.75, 0.49, 0.5422, 0.37, 0.9578, 0.13, 0.75, 0.01, 0.75, 0.01, 0.9578, 0.13, 0.75, 0.49, 0.9578, 0.37, 0.9578, 0.37, 0.75, 0.49, 0.5422, 0.37, 0.75, 0.49, 0.75, 0.49, 0.5422, 0.37, 0.75, 0.01, 0.5422, 0.13, 0.5422, 0.13, 0.75, 0.01, 0.9578, 0.37, 0.9578, 0.13, 0.9578, 0.13, 0.9578, 0.37, 0.5422, 0.13, 0.5422, 0.37, 0.5422, 0.37, 0.5422, 0.13, 0.75, 0.01, 0.5422, 0.13, 0.5422, 0.13, 0.75, 0.01, 0.9578, 0.37, 0.9578, 0.13, 0.9578, 0.13, 0.9578, 0.37, 0.5422, 0.13, 0.5422, 0.37, 0.5422, 0.37, 0.5422, 0.13, 0.9578, 0.13, 0.75, 0.01, 0.75, 0.01, 0.9578, 0.13, 0.75, 0.49, 0.9578, 0.37, 0.9578, 0.37, 0.75, 0.49, 0.7672, 0.01992, 0.5593, 0.1201, 0.5422, 0.13, 0.75, 0.01, 0.9578, 0.13, 0.75, 0.01, 0.75, 0.01, 0.9578, 0.13, 0.75, 0.49, 0.9578, 0.37, 0.9578, 0.37, 0.75, 0.49, 0.5422, 0.37, 0.75, 0.49, 0.75, 0.49, 0.5422, 0.37, 0.75, 0.01, 0.5422, 0.13, 0.5422, 0.13, 0.75, 0.01, 0.9578, 0.37, 0.9578, 0.13, 0.9578, 0.13, 0.9578, 0.37, 0.9578, 0.13, 0.75, 0.01, 0.75, 0.01, 0.9578, 0.13, 0.9578, 0.37, 0.9578, 0.13, 0.9578, 0.13, 0.9578, 0.37, 0.5593, 0.1201, 0.5593, 0.3799, 0.5422, 0.37, 0.5422, 0.13, 0.9578, 0.13, 0.7672, 0.01992, 0.75, 0.01, 0.9578, 0.13, 0.7672, 0.4801, 0.9578, 0.37, 0.9578, 0.37, 0.75, 0.49, 0.5593, 0.3799, 0.7672, 0.4801, 0.75, 0.49, 0.5422, 0.37, 0.9578, 0.37, 0.9578, 0.13, 0.9578, 0.13, 0.9578, 0.37, 0.75, 0.49, 0.9578, 0.37, 0.9578, 0.37, 0.75, 0.49, 0.5422, 0.37, 0.75, 0.49, 0.75, 0.49, 0.5422, 0.37, 0.75, 0.01, 0.5422, 0.13, 0.5422, 0.13, 0.75, 0.01, 0.9578, 0.37, 0.9578, 0.13, 0.9578, 0.13, 0.9578, 0.37, 0.5422, 0.13, 0.5422, 0.37, 0.5422, 0.37, 0.5422, 0.13, 0.9578, 0.37, 0.9578, 0.13, 0.9578, 0.13, 0.9578, 0.37, 0.5422, 0.13, 0.5422, 0.37, 0.5422, 0.37, 0.5422, 0.13, 0.9578, 0.13, 0.75, 0.01, 0.75, 0.01, 0.9578, 0.13, 0.75, 0.49, 0.9578, 0.37, 0.9578, 0.37, 0.75, 0.49, 0.5422, 0.37, 0.75, 0.49, 0.75, 0.49, 0.5422, 0.37, 0.75, 0.01, 0.5422, 0.13, 0.5422, 0.13, 0.75, 0.01, 0.75, 0.49, 0.9578, 0.37, 0.9578, 0.13, 0.75, 0.01, 0.5422, 0.13, 0.5422, 0.37, 0.5422, 0.13, 0.5422, 0.37, 0.5422, 0.37, 0.5422, 0.13, 0.9578, 0.13, 0.75, 0.01, 0.75, 0.01, 0.9578, 0.13, 0.75, 0.49, 0.9578, 0.37, 0.9578, 0.37, 0.75, 0.49, 0.5422, 0.37, 0.75, 0.49, 0.75, 0.49, 0.5422, 0.37, 0.75, 0.01, 0.5422, 0.13, 0.5422, 0.13, 0.75, 0.01, 0.9578, 0.37, 0.9578, 0.13, 0.9578, 0.13, 0.9578, 0.37, 0.75, 0.01, 0.5422, 0.13, 0.5422, 0.13, 0.75, 0.01, 0.5422, 0.37, 0.75, 0.49, 0.75, 0.49, 0.5422, 0.37, 0.75, 0.49, 0.9578, 0.37, 0.9578, 0.37, 0.75, 0.49, 0.9578, 0.13, 0.75, 0.01, 0.75, 0.01, 0.9578, 0.13, 0.5422, 0.13, 0.5422, 0.37, 0.5422, 0.37, 0.5422, 0.13, 0.5422, 0.37, 0.75, 0.49, 0.7672, 0.4801, 0.5593, 0.3799, 0.75, 0.49, 0.9578, 0.37, 0.9578, 0.37, 0.7672, 0.4801, 0.9578, 0.13, 0.75, 0.01, 0.7672, 0.01992, 0.9578, 0.13, 0.5422, 0.13, 0.5422, 0.37, 0.5593, 0.3799, 0.5593, 0.1201, 0.9578, 0.37, 0.9578, 0.13, 0.9578, 0.13, 0.9578, 0.37, 0.75, 0.01, 0.5422, 0.13, 0.5593, 0.1201, 0.7672, 0.01992, 0.3855, 0.01046, 0.6145, 0.01046, 0.6145, 0.2498, 0.3855, 0.2498, 0.375, 0.25, 0.625, 0.25, 0.625, 0.5, 0.375, 0.5, 0.3839, 0.5138, 0.6255, 0.5105, 0.6255, 0.7395, 0.3839, 0.7362, 0.375, 0.75, 0.625, 0.75, 0.625, 1.0, 0.375, 1.0, 0.125, 0.5, 0.375, 0.5, 0.375, 0.75, 0.125, 0.75, 0.625, 0.5, 0.875, 0.5, 0.875, 0.75, 0.625, 0.75, 0.3839, 0.5138, 0.3839, 0.7362, 0.375, 0.75, 0.375, 0.5, 0.6255, 0.5105, 0.3839, 0.5138, 0.375, 0.5, 0.625, 0.5, 0.6145, 0.2498, 0.6145, 0.01046, 0.6145, 0.01046, 0.6145, 0.2498, 0.875, 0.75, 0.875, 0.5, 0.875, 0.5, 0.875, 0.75, 0.6255, 0.5105, 0.625, 0.5, 0.625, 0.5, 0.6255, 0.5105, 0.3839, 0.7362, 0.6255, 0.7395, 0.625, 0.75, 0.375, 0.75, 0.3855, 0.01046, 0.3855, 0.2498, 0.375, 0.25, 0.375, 0.0, 0.6145, 0.01046, 0.3855, 0.01046, 0.375, 0.0, 0.625, 0.0, 0.6145, 0.2498, 0.6145, 0.01046, 0.625, 0.0, 0.625, 0.25, 0.625, 1.0, 0.625, 0.75, 0.625, 0.75, 0.625, 1.0, 0.3855, 0.01046, 0.3855, 0.2498, 0.3855, 0.2498, 0.3855, 0.01046, 0.625, 0.75, 0.6255, 0.7395, 0.6255, 0.7395, 0.625, 0.75, 0.375, 0.75, 0.375, 0.5, 0.375, 0.5, 0.375, 0.75, 0.6145, 0.01046, 0.3855, 0.01046, 0.3855, 0.01046, 0.6145, 0.01046])
me_cylinder.materials.append(mat_glass)
me_cylinder.materials.append(mat_tankstructure)
me_cylinder.materials.append(mat_lecturn)
me_cylinder.materials.append(mat_hose)
me_cylinder.update()
me_cylinder_001 = bpy.data.meshes.new('Cylinder.001')
me_cylinder_001.from_pydata([(-1.302, 0.3834, 1.009), (-1.302, 0.3834, 1.835), (-0.9859, 0.3834, 1.009), (-0.9859, 0.3834, 1.835), (-0.7624, 0.1599, 1.009), (-0.7624, 0.1599, 1.835), (-0.7624, -0.1563, 1.009), (-0.7624, -0.1563, 1.835), (-0.9859, -0.3799, 1.009), (-0.9859, -0.3799, 1.835), (-1.302, -0.3799, 1.009), (-1.302, -0.3799, 1.835), (-1.526, -0.1563, 1.009), (-1.526, -0.1563, 1.835), (-1.526, 0.1599, 1.009), (-1.526, 0.1599, 1.835)], [], [(0, 1, 3, 2), (2, 3, 5, 4), (4, 5, 7, 6), (3, 1, 15, 13, 11, 9, 7, 5), (12, 13, 15, 14), (14, 15, 1, 0), (0, 2, 4, 6, 8, 10, 12, 14)])
_uv = me_cylinder_001.uv_layers.new(name='UVMap')
_uv.uv.foreach_set('vector', [1.0, 0.5, 1.0, 1.0, 0.875, 1.0, 0.875, 0.5, 0.875, 0.5, 0.875, 1.0, 0.75, 1.0, 0.75, 0.5, 0.75, 0.5, 0.75, 1.0, 0.625, 1.0, 0.625, 0.5, 0.4197, 0.4197, 0.25, 0.49, 0.08029, 0.4197, 0.01, 0.25, 0.08029, 0.08029, 0.25, 0.01, 0.4197, 0.08029, 0.49, 0.25, 0.25, 0.5, 0.25, 1.0, 0.125, 1.0, 0.125, 0.5, 0.125, 0.5, 0.125, 1.0, 0.0, 1.0, 0.0, 0.5, 0.75, 0.49, 0.9197, 0.4197, 0.99, 0.25, 0.9197, 0.08029, 0.75, 0.01, 0.5803, 0.08029, 0.51, 0.25, 0.5803, 0.4197])
me_cylinder_001.materials.append(mat_jarstation)
me_cylinder_001.update()
me_cylinder_002 = bpy.data.meshes.new('Cylinder.002')
me_cylinder_002.from_pydata([(-0.0001008, -0.6546, 1.077), (0.0001001, -0.6561, 1.459), (-0.2512, -0.6061, 1.459), (-0.2502, -0.6048, 1.077), (0.08346, -0.638, 1.077), (0.08404, -0.6394, 1.459), (-0.3146, -0.5618, 1.077), (-0.3159, -0.5629, 1.459), (-0.05396, -0.9279, 1.446), (-0.2773, -0.7377, 1.154), (-0.3052, -0.8779, 1.446), (-0.3372, -0.6716, 1.154), (0.06137, -0.7478, 1.154), (0.06226, -0.7489, 1.458), (-0.02687, -0.7875, 1.154), (-0.3377, -0.6724, 1.458), (-0.1656, -0.7025, 1.414), (-0.1656, -0.7025, 1.49), (-0.1162, -0.7122, 1.414), (-0.1162, -0.7122, 1.49), (-0.08808, -0.754, 1.414), (-0.08808, -0.754, 1.49), (-0.09777, -0.8034, 1.414), (-0.09777, -0.8034, 1.49), (-0.1396, -0.8315, 1.414), (-0.1396, -0.8315, 1.49), (-0.189, -0.8218, 1.414), (-0.189, -0.8218, 1.49), (-0.2171, -0.78, 1.414), (-0.2171, -0.78, 1.49), (-0.2074, -0.7306, 1.414), (-0.2074, -0.7306, 1.49)], [], [(4, 0, 1, 5), (0, 3, 2, 1), (3, 6, 7, 2), (12, 13, 8, 14), (14, 8, 10, 9), (9, 10, 15, 11), (4, 5, 13, 12), (0, 14, 9, 3), (4, 12, 14, 0), (7, 6, 11, 15), (3, 9, 11, 6), (1, 2, 10, 8), (5, 1, 8, 13), (2, 7, 15, 10), (16, 17, 19, 18), (18, 19, 21, 20), (20, 21, 23, 22), (22, 23, 25, 24), (24, 25, 27, 26), (26, 27, 29, 28), (19, 17, 31, 29, 27, 25, 23, 21), (28, 29, 31, 30), (30, 31, 17, 16), (16, 18, 20, 22, 24, 26, 28, 30)])
_uv = me_cylinder_002.uv_layers.new(name='UVMap')
_uv.uv.foreach_set('vector', [0.5209, 0.671, 0.5, 0.671, 0.5, 0.8234, 0.5209, 0.8234, 0.5, 0.671, 0.4375, 0.671, 0.4375, 0.8234, 0.5, 0.8234, 0.4375, 0.671, 0.4185, 0.671, 0.4185, 0.8234, 0.4375, 0.8234, 0.5209, 0.7138, 0.5209, 0.8234, 0.5, 0.8234, 0.5, 0.7138, 0.5, 0.7138, 0.5, 0.8234, 0.4375, 0.8234, 0.4375, 0.7138, 0.4375, 0.7138, 0.4375, 0.8234, 0.4185, 0.8234, 0.4185, 0.7138, 0.5209, 0.671, 0.5209, 0.8234, 0.5209, 0.8234, 0.5209, 0.7138, 0.5, 0.671, 0.5, 0.7138, 0.4375, 0.7138, 0.4375, 0.671, 0.5209, 0.671, 0.5209, 0.7138, 0.5, 0.7138, 0.5, 0.671, 0.4185, 0.8234, 0.4185, 0.671, 0.4185, 0.7138, 0.4185, 0.8234, 0.4375, 0.671, 0.4375, 0.7138, 0.4185, 0.7138, 0.4185, 0.671, 0.5, 0.8234, 0.4375, 0.8234, 0.4375, 0.8234, 0.5, 0.8234, 0.5209, 0.8234, 0.5, 0.8234, 0.5, 0.8234, 0.5209, 0.8234, 0.4375, 0.8234, 0.4185, 0.8234, 0.4185, 0.8234, 0.4375, 0.8234, 1.0, 0.5, 1.0, 1.0, 0.875, 1.0, 0.875, 0.5, 0.875, 0.5, 0.875, 1.0, 0.75, 1.0, 0.75, 0.5, 0.75, 0.5, 0.75, 1.0, 0.625, 1.0, 0.625, 0.5, 0.625, 0.5, 0.625, 1.0, 0.5, 1.0, 0.5, 0.5, 0.5, 0.5, 0.5, 1.0, 0.375, 1.0, 0.375, 0.5, 0.375, 0.5, 0.375, 1.0, 0.25, 1.0, 0.25, 0.5, 0.4197, 0.4197, 0.25, 0.49, 0.08029, 0.4197, 0.01, 0.25, 0.08029, 0.08029, 0.25, 0.01, 0.4197, 0.08029, 0.49, 0.25, 0.25, 0.5, 0.25, 1.0, 0.125, 1.0, 0.125, 0.5, 0.125, 0.5, 0.125, 1.0, 0.0, 1.0, 0.0, 0.5, 0.75, 0.49, 0.9197, 0.4197, 0.99, 0.25, 0.9197, 0.08029, 0.75, 0.01, 0.5803, 0.08029, 0.51, 0.25, 0.5803, 0.4197])
me_cylinder_002.materials.append(mat_jarstation)
me_cylinder_002.update()
me_cube_001 = bpy.data.meshes.new('Cube.001')
me_cube_001.from_pydata([(0.0, 0.0, 1.786), (0.0, 0.0, 2.163), (0.1761, 0.0, 2.093), (0.1761, 0.0, 1.869), (0.1761, -0.1761, 1.894), (0.1761, -0.1761, 1.969), (0.1761, 0.1761, 1.894), (0.1761, 0.1761, 2.046), (0.0, 0.2037, 1.811), (0.0, 0.2037, 2.033), (0.0, -0.2802, 1.811), (0.0, -0.2802, 2.039), (0.0, 0.1719, 1.685), (0.0, 0.1408, 1.85), (0.0, 0.2325, 1.685), (0.0, 0.2013, 1.85), (0.02499, 0.1719, 1.685), (0.03599, 0.1408, 1.85), (0.02499, 0.2325, 1.685), (0.03599, 0.2013, 1.85), (0.0, 0.1671, 1.46), (0.0, 0.1542, 1.46), (0.0, 0.1671, 1.46), (0.0, 0.1542, 1.46)], [], [(8, 9, 7, 6), (3, 2, 5, 4), (6, 7, 2, 3), (0, 3, 4, 10), (8, 6, 3, 0), (2, 1, 11, 5), (4, 5, 11, 10), (7, 9, 1, 2), (14, 15, 19, 18), (18, 19, 17, 16), (16, 17, 13, 12), (16, 12, 21, 23), (19, 15, 13, 17), (20, 22, 23, 21), (14, 18, 22, 20), (18, 16, 23, 22)])
_uv = me_cube_001.uv_layers.new(name='UVMap')
_uv.uv.foreach_set('vector', [0.2075, 9.805e-05, 0.6835, 9.802e-05, 0.6024, 0.1992, 0.3876, 0.1478, 0.305, 0.4389, 0.667, 0.4482, 0.4926, 0.7605, 0.3465, 0.7706, 0.3876, 0.1478, 0.6024, 0.1992, 0.667, 0.4482, 0.305, 0.4389, 9.804e-05, 0.4029, 0.305, 0.4389, 0.3465, 0.7706, 0.1634, 0.9793, 0.2075, 9.805e-05, 0.3876, 0.1478, 0.305, 0.4389, 9.804e-05, 0.4029, 0.667, 0.4482, 0.9611, 0.4537, 0.6423, 0.9999, 0.4926, 0.7605, 0.3465, 0.7706, 0.4926, 0.7605, 0.6423, 0.9999, 0.1634, 0.9793, 0.6024, 0.1992, 0.6835, 9.802e-05, 0.9611, 0.4537, 0.667, 0.4482, 0.9908, 0.7935, 0.9184, 1.005, 0.8943, 0.9401, 0.965, 0.7896, 0.965, 0.7896, 0.8943, 0.9401, 0.8487, 0.938, 0.8796, 0.7644, 0.8796, 0.7644, 0.8487, 0.938, 0.8004, 0.9721, 0.8453, 0.7504, 0.8796, 0.7644, 0.8453, 0.7504, 0.9485, 0.5767, 0.9485, 0.5767, 0.8943, 0.9401, 0.9184, 1.005, 0.8004, 0.9721, 0.8487, 0.938, 0.9601, 0.5804, 0.9601, 0.5804, 0.9485, 0.5767, 0.9485, 0.5767, 0.9908, 0.7935, 0.965, 0.7896, 0.9601, 0.5804, 0.9601, 0.5804, 0.965, 0.7896, 0.8796, 0.7644, 0.9485, 0.5767, 0.9601, 0.5804])
me_cube_001.materials.append(mat_brain)
me_cube_001.update()

# ---- objects
ob_cylinder = bpy.data.objects.new('Cylinder', me_cylinder)
ob_cylinder_001 = bpy.data.objects.new('Cylinder.001', me_cylinder_001)
ob_cylinder_002 = bpy.data.objects.new('Cylinder.002', me_cylinder_002)
ob_cube = bpy.data.objects.new('Cube', me_cube_001)

# ---- transforms, parenting, visibility, modifiers, constraints
ob_cylinder.location = (0.0, 0.0, 0.0)
ob_cylinder_001.location = (0.0, 0.0, 0.0)
_m = ob_cylinder_001.modifiers.new('Solidify', 'SOLIDIFY')
_m.thickness = 0.05
ob_cylinder_002.location = (0.0, 0.0, 0.0)
ob_cube.location = (0.0, 0.0, 0.0)
_m = ob_cube.modifiers.new('Mirror', 'MIRROR')
_m.use_clip = True

# ---- collection membership
col_collection.objects.link(ob_cylinder)
col_collection.objects.link(ob_cylinder_001)
col_collection.objects.link(ob_cylinder_002)
col_collection.objects.link(ob_cube)

# ---- scene / render settings (as saved in the file)
scene.frame_start = 1; scene.frame_end = 250; scene.frame_set(1)
scene.render.engine = 'BLENDER_EEVEE_NEXT'
scene.render.bake_bias = 0.0
scene.render.bake_samples = 0
scene.cycles.sampling_pattern = 'TABULATED_SOBOL'
scene.eevee.use_volume_custom_range = False
bpy.context.view_layer.update()

# ---- added for rendering (the .blend has no active camera and no usable light): camera, sun
cam_auto = bpy.data.cameras.new('AutoCamera')
cam_auto.lens = 50.0
cam_auto.sensor_width = 36.0
cam_auto.clip_end = 1000.0
ob_auto_camera = bpy.data.objects.new('AutoCamera', cam_auto)
scene.collection.objects.link(ob_auto_camera)
ob_auto_camera.location = (5.18409, -6.0639, 5.6986)
ob_auto_camera.rotation_euler = (1.09748, -7.21219e-08, 0.694738)
scene.camera = ob_auto_camera
light_auto_sun = bpy.data.lights.new('AutoSun', 'SUN')
light_auto_sun.energy = 3.0
light_auto_sun.angle = 0.0523599
ob_auto_sun = bpy.data.objects.new('AutoSun', light_auto_sun)
scene.collection.objects.link(ob_auto_sun)
ob_auto_sun.rotation_euler = (0.872665, 0.174533, 0.523599)
bpy.context.view_layer.update()
